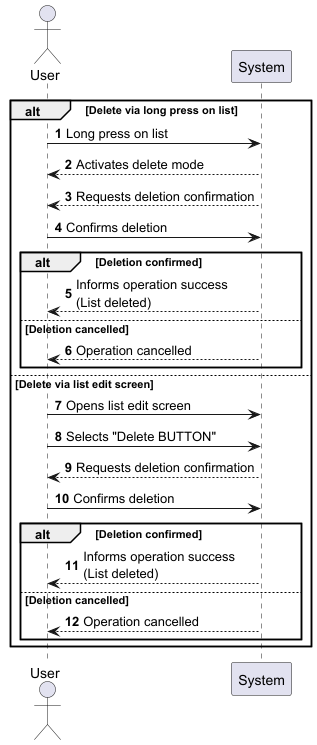

The diagram above was rendered by PlantUML. Its source (embedded in the PNG):
@startuml
' SSD - UC10 Delete List
' Two alternative ways to trigger deletion

autonumber

actor "User" as user
participant System as sys

alt Delete via long press on list
  user -> sys: Long press on list
  sys --> user: Activates delete mode
  sys --> user: Requests deletion confirmation
  user -> sys: Confirms deletion

  alt Deletion confirmed
    sys --> user: Informs operation success\n(List deleted)
  else Deletion cancelled
    sys --> user: Operation cancelled
  end

else Delete via list edit screen
  user -> sys: Opens list edit screen
  user -> sys: Selects "Delete BUTTON"
  sys --> user: Requests deletion confirmation
  user -> sys: Confirms deletion

  alt Deletion confirmed
    sys --> user: Informs operation success\n(List deleted)
  else Deletion cancelled
    sys --> user: Operation cancelled
  end
end

@enduml